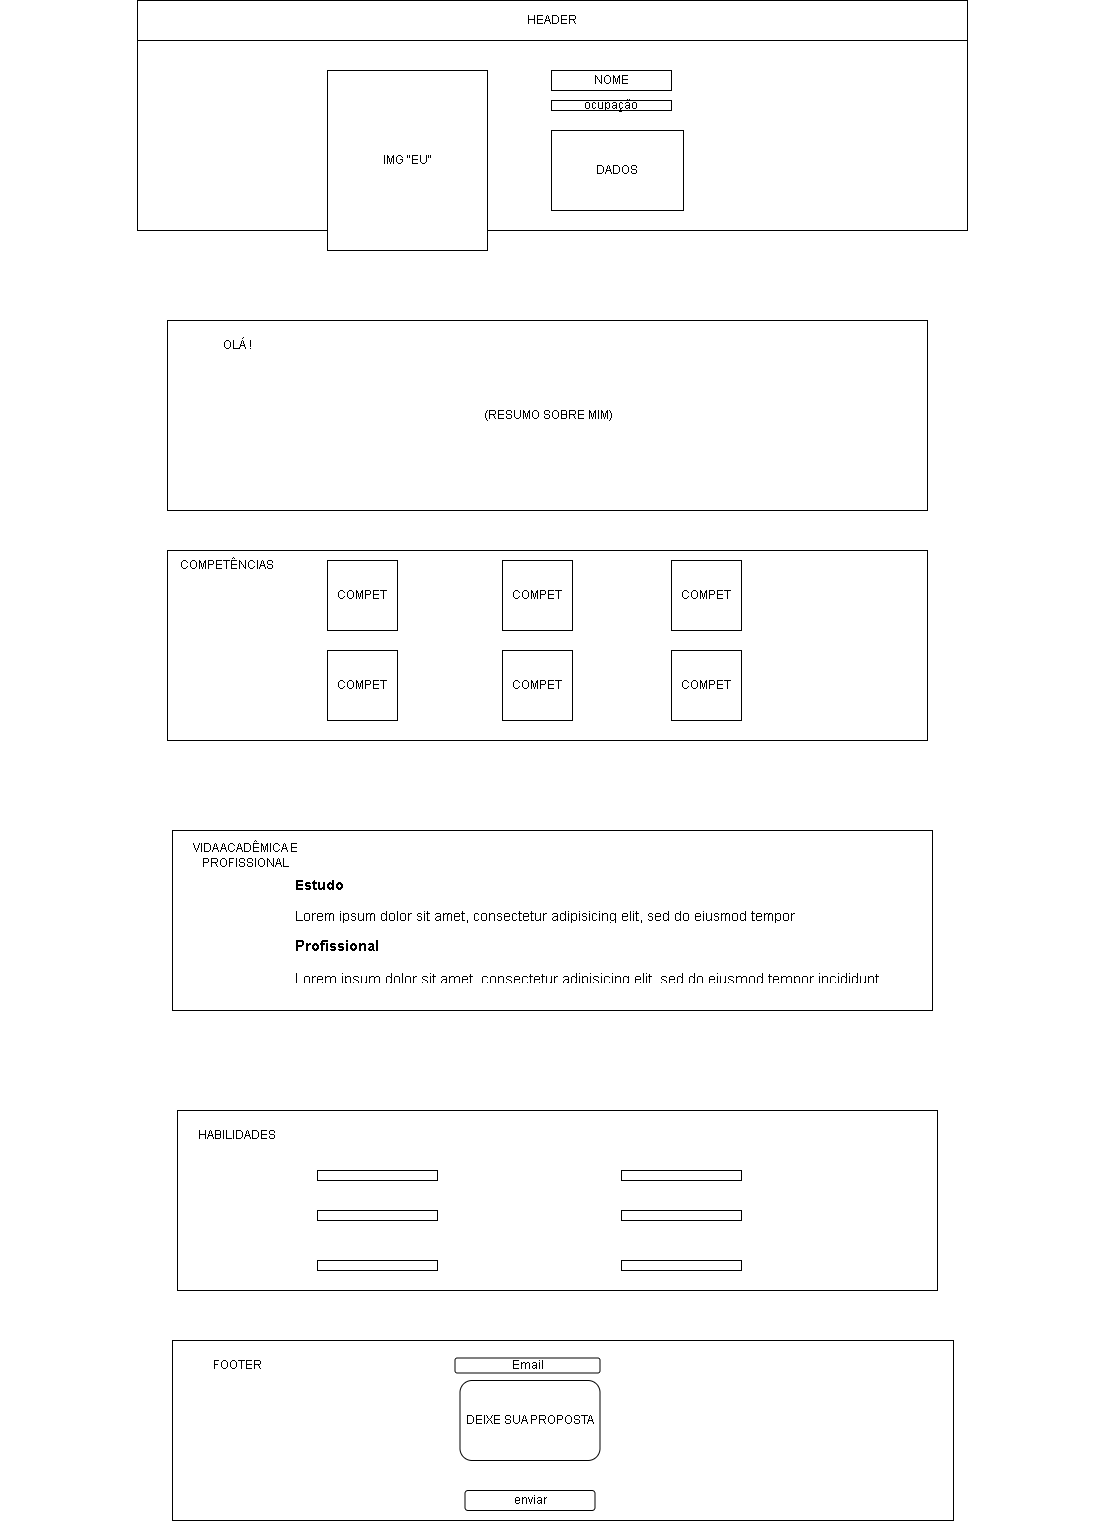

The diagram above was exported from draw.io. Its source (the exported page's mxGraphModel, read from the mxfile embedded in the PNG):
<mxGraphModel dx="2261" dy="780" grid="1" gridSize="10" guides="1" tooltips="1" connect="1" arrows="1" fold="1" page="1" pageScale="1" pageWidth="827" pageHeight="1169" math="0" shadow="0">
  <root>
    <mxCell id="0" />
    <mxCell id="1" parent="0" />
    <mxCell id="kkPoIR8F0xcOMmGH-va2-1" value="&lt;blockquote style=&quot;margin: 0 0 0 40px; border: none; padding: 0px;&quot;&gt;&lt;blockquote style=&quot;margin: 0 0 0 40px; border: none; padding: 0px;&quot;&gt;&lt;blockquote style=&quot;margin: 0 0 0 40px; border: none; padding: 0px;&quot;&gt;&lt;blockquote style=&quot;margin: 0 0 0 40px; border: none; padding: 0px;&quot;&gt;&lt;blockquote style=&quot;margin: 0 0 0 40px; border: none; padding: 0px;&quot;&gt;&lt;blockquote style=&quot;margin: 0 0 0 40px; border: none; padding: 0px;&quot;&gt;&lt;span style=&quot;white-space: pre;&quot;&gt;&lt;span style=&quot;white-space: pre;&quot;&gt;&#09;&lt;/span&gt;&lt;span style=&quot;white-space: pre;&quot;&gt;&#09;&lt;/span&gt;&lt;span style=&quot;white-space: pre;&quot;&gt;&#09;&lt;/span&gt;&lt;span style=&quot;white-space: pre;&quot;&gt;&#09;&lt;/span&gt;&lt;span style=&quot;white-space: pre;&quot;&gt;&#09;&lt;/span&gt;&lt;span style=&quot;white-space: pre;&quot;&gt;&#09;&lt;/span&gt;&lt;span style=&quot;white-space: pre;&quot;&gt;&#09;&lt;/span&gt;&lt;span style=&quot;white-space: pre;&quot;&gt;&#09;&lt;/span&gt;&lt;span style=&quot;white-space: pre;&quot;&gt;&#09;&lt;/span&gt;&lt;span style=&quot;white-space: pre;&quot;&gt;&#09;&lt;/span&gt;&lt;span style=&quot;white-space: pre;&quot;&gt;&#09;&lt;/span&gt;&lt;span style=&quot;white-space: pre;&quot;&gt;&#09;&lt;/span&gt;&lt;span style=&quot;white-space: pre;&quot;&gt;&#09;&lt;/span&gt;&lt;span style=&quot;white-space: pre;&quot;&gt;&#09;&lt;/span&gt;&lt;span style=&quot;white-space: pre;&quot;&gt;&#09;&lt;/span&gt;&lt;span style=&quot;white-space: pre;&quot;&gt;&#09;&lt;/span&gt;MAIN&lt;span style=&quot;white-space: pre;&quot;&gt;&#09;&lt;/span&gt;&lt;span style=&quot;white-space: pre;&quot;&gt;&#09;&lt;/span&gt;&lt;span style=&quot;white-space: pre;&quot;&gt;&#09;&lt;/span&gt;&lt;span style=&quot;white-space: pre;&quot;&gt;&#09;&lt;/span&gt;&#09;&lt;/span&gt;&lt;span style=&quot;white-space: pre;&quot;&gt;&#09;&lt;/span&gt;&lt;span style=&quot;white-space: pre;&quot;&gt;&#09;&lt;/span&gt;&lt;span style=&quot;white-space: pre;&quot;&gt;&#09;&lt;/span&gt;&lt;span style=&quot;white-space: pre;&quot;&gt;&#09;&lt;/span&gt;&lt;span style=&quot;white-space: pre;&quot;&gt;&#09;&lt;/span&gt;&lt;span style=&quot;white-space: pre;&quot;&gt;&#09;&lt;/span&gt;&lt;span style=&quot;white-space: pre;&quot;&gt;&#09;&lt;/span&gt;&lt;span style=&quot;white-space: pre;&quot;&gt;&#09;&lt;/span&gt;&lt;span style=&quot;white-space: pre;&quot;&gt;&#09;&lt;/span&gt;&lt;span style=&quot;white-space: pre;&quot;&gt;&#09;&lt;/span&gt;&lt;span style=&quot;white-space: pre;&quot;&gt;&#09;&lt;/span&gt;&lt;span style=&quot;white-space: pre;&quot;&gt;&#09;&lt;/span&gt;&lt;span style=&quot;white-space: pre;&quot;&gt;&#09;&lt;/span&gt;&lt;span style=&quot;white-space: pre;&quot;&gt;&#09;&lt;/span&gt;&lt;/blockquote&gt;&lt;/blockquote&gt;&lt;/blockquote&gt;&lt;/blockquote&gt;&lt;/blockquote&gt;&lt;/blockquote&gt;" style="rounded=0;whiteSpace=wrap;html=1;" parent="1" vertex="1">
      <mxGeometry y="230" width="830" height="190" as="geometry" />
    </mxCell>
    <mxCell id="kkPoIR8F0xcOMmGH-va2-3" value="IMG &quot;EU&quot;" style="rounded=0;whiteSpace=wrap;html=1;" parent="1" vertex="1">
      <mxGeometry x="190" y="260" width="160" height="180" as="geometry" />
    </mxCell>
    <mxCell id="kkPoIR8F0xcOMmGH-va2-4" value="NOME" style="rounded=0;whiteSpace=wrap;html=1;" parent="1" vertex="1">
      <mxGeometry x="414" y="260" width="120" height="20" as="geometry" />
    </mxCell>
    <mxCell id="kkPoIR8F0xcOMmGH-va2-5" value="ocupação" style="rounded=0;whiteSpace=wrap;html=1;" parent="1" vertex="1">
      <mxGeometry x="414" y="290" width="120" height="10" as="geometry" />
    </mxCell>
    <mxCell id="kkPoIR8F0xcOMmGH-va2-9" value="DADOS" style="rounded=0;whiteSpace=wrap;html=1;" parent="1" vertex="1">
      <mxGeometry x="414" y="320" width="132" height="80" as="geometry" />
    </mxCell>
    <mxCell id="kkPoIR8F0xcOMmGH-va2-10" value="HEADER" style="rounded=0;whiteSpace=wrap;html=1;" parent="1" vertex="1">
      <mxGeometry y="190" width="830" height="40" as="geometry" />
    </mxCell>
    <mxCell id="kkPoIR8F0xcOMmGH-va2-12" value="&amp;nbsp;(RESUMO SOBRE MIM)" style="rounded=0;whiteSpace=wrap;html=1;" parent="1" vertex="1">
      <mxGeometry x="30" y="510" width="760" height="190" as="geometry" />
    </mxCell>
    <mxCell id="kkPoIR8F0xcOMmGH-va2-13" value="" style="rounded=0;whiteSpace=wrap;html=1;" parent="1" vertex="1">
      <mxGeometry x="30" y="740" width="760" height="190" as="geometry" />
    </mxCell>
    <mxCell id="kkPoIR8F0xcOMmGH-va2-14" value="COMPETÊNCIAS" style="text;html=1;align=center;verticalAlign=middle;whiteSpace=wrap;rounded=0;" parent="1" vertex="1">
      <mxGeometry x="60" y="740" width="60" height="30" as="geometry" />
    </mxCell>
    <mxCell id="kkPoIR8F0xcOMmGH-va2-15" value="OLÁ !" style="text;html=1;align=center;verticalAlign=middle;whiteSpace=wrap;rounded=0;" parent="1" vertex="1">
      <mxGeometry x="70" y="520" width="60" height="30" as="geometry" />
    </mxCell>
    <mxCell id="kkPoIR8F0xcOMmGH-va2-16" value="COMPET" style="whiteSpace=wrap;html=1;aspect=fixed;" parent="1" vertex="1">
      <mxGeometry x="190" y="750" width="70" height="70" as="geometry" />
    </mxCell>
    <mxCell id="kkPoIR8F0xcOMmGH-va2-17" value="COMPET" style="whiteSpace=wrap;html=1;aspect=fixed;" parent="1" vertex="1">
      <mxGeometry x="190" y="840" width="70" height="70" as="geometry" />
    </mxCell>
    <mxCell id="kkPoIR8F0xcOMmGH-va2-18" value="COMPET" style="whiteSpace=wrap;html=1;aspect=fixed;" parent="1" vertex="1">
      <mxGeometry x="365" y="750" width="70" height="70" as="geometry" />
    </mxCell>
    <mxCell id="kkPoIR8F0xcOMmGH-va2-19" value="COMPET" style="whiteSpace=wrap;html=1;aspect=fixed;" parent="1" vertex="1">
      <mxGeometry x="365" y="840" width="70" height="70" as="geometry" />
    </mxCell>
    <mxCell id="kkPoIR8F0xcOMmGH-va2-20" value="COMPET" style="whiteSpace=wrap;html=1;aspect=fixed;" parent="1" vertex="1">
      <mxGeometry x="534" y="750" width="70" height="70" as="geometry" />
    </mxCell>
    <mxCell id="kkPoIR8F0xcOMmGH-va2-21" value="COMPET" style="whiteSpace=wrap;html=1;aspect=fixed;" parent="1" vertex="1">
      <mxGeometry x="534" y="840" width="70" height="70" as="geometry" />
    </mxCell>
    <mxCell id="kkPoIR8F0xcOMmGH-va2-22" value="" style="rounded=0;whiteSpace=wrap;html=1;" parent="1" vertex="1">
      <mxGeometry x="35" y="1020" width="760" height="180" as="geometry" />
    </mxCell>
    <mxCell id="kkPoIR8F0xcOMmGH-va2-23" value="VIDA ACADÊMICA E PROFISSIONAL" style="text;html=1;align=center;verticalAlign=middle;whiteSpace=wrap;rounded=0;" parent="1" vertex="1">
      <mxGeometry x="42.5" y="1030" width="130" height="30" as="geometry" />
    </mxCell>
    <mxCell id="kkPoIR8F0xcOMmGH-va2-24" value="" style="rounded=0;whiteSpace=wrap;html=1;" parent="1" vertex="1">
      <mxGeometry x="40" y="1300" width="760" height="180" as="geometry" />
    </mxCell>
    <mxCell id="kkPoIR8F0xcOMmGH-va2-25" value="HABILIDADES" style="text;html=1;align=center;verticalAlign=middle;whiteSpace=wrap;rounded=0;" parent="1" vertex="1">
      <mxGeometry x="70" y="1310" width="60" height="30" as="geometry" />
    </mxCell>
    <mxCell id="kkPoIR8F0xcOMmGH-va2-37" value="" style="rounded=0;whiteSpace=wrap;html=1;" parent="1" vertex="1">
      <mxGeometry x="35" y="1530" width="781" height="180" as="geometry" />
    </mxCell>
    <mxCell id="kkPoIR8F0xcOMmGH-va2-38" value="FOOTER" style="text;html=1;align=center;verticalAlign=middle;whiteSpace=wrap;rounded=0;" parent="1" vertex="1">
      <mxGeometry x="25" y="1540" width="150" height="30" as="geometry" />
    </mxCell>
    <mxCell id="kkPoIR8F0xcOMmGH-va2-39" value="&lt;h1 style=&quot;margin-top: 0px; font-size: 14px;&quot;&gt;&lt;font style=&quot;font-size: 14px;&quot;&gt;Estudo&lt;/font&gt;&lt;/h1&gt;&lt;p style=&quot;font-size: 14px;&quot;&gt;&lt;font style=&quot;font-size: 14px;&quot;&gt;Lorem ipsum dolor sit amet, consectetur adipisicing elit, sed do eiusmod tempor incididunt ut labore et dolore magna aliqua&lt;/font&gt;&lt;span style=&quot;font-size: 23px;&quot;&gt;.&lt;/span&gt;&lt;/p&gt;" style="text;html=1;whiteSpace=wrap;overflow=hidden;rounded=0;" parent="1" vertex="1">
      <mxGeometry x="156.25" y="1060" width="537.5" height="50" as="geometry" />
    </mxCell>
    <mxCell id="kkPoIR8F0xcOMmGH-va2-40" value="&lt;h1 style=&quot;margin-top: 0px; font-size: 15px;&quot;&gt;&lt;font style=&quot;font-size: 15px;&quot;&gt;Profissional&lt;/font&gt;&lt;/h1&gt;&lt;p style=&quot;font-size: 15px;&quot;&gt;&lt;font style=&quot;font-size: 15px;&quot;&gt;Lorem ipsum dolor sit amet, consectetur adipisicing elit, sed do eiusmod tempor incididunt ut labore et dolore magna aliqua.&lt;/font&gt;&lt;/p&gt;" style="text;html=1;whiteSpace=wrap;overflow=hidden;rounded=0;" parent="1" vertex="1">
      <mxGeometry x="156.25" y="1120" width="588.75" height="50" as="geometry" />
    </mxCell>
    <mxCell id="kkPoIR8F0xcOMmGH-va2-41" value="" style="rounded=0;whiteSpace=wrap;html=1;" parent="1" vertex="1">
      <mxGeometry x="180" y="1360" width="120" height="10" as="geometry" />
    </mxCell>
    <mxCell id="kkPoIR8F0xcOMmGH-va2-42" value="" style="rounded=0;whiteSpace=wrap;html=1;" parent="1" vertex="1">
      <mxGeometry x="180" y="1400" width="120" height="10" as="geometry" />
    </mxCell>
    <mxCell id="kkPoIR8F0xcOMmGH-va2-43" value="" style="rounded=0;whiteSpace=wrap;html=1;" parent="1" vertex="1">
      <mxGeometry x="180" y="1450" width="120" height="10" as="geometry" />
    </mxCell>
    <mxCell id="kkPoIR8F0xcOMmGH-va2-44" value="" style="rounded=0;whiteSpace=wrap;html=1;" parent="1" vertex="1">
      <mxGeometry x="484" y="1360" width="120" height="10" as="geometry" />
    </mxCell>
    <mxCell id="kkPoIR8F0xcOMmGH-va2-47" value="" style="rounded=0;whiteSpace=wrap;html=1;" parent="1" vertex="1">
      <mxGeometry x="484" y="1400" width="120" height="10" as="geometry" />
    </mxCell>
    <mxCell id="kkPoIR8F0xcOMmGH-va2-48" value="" style="rounded=0;whiteSpace=wrap;html=1;" parent="1" vertex="1">
      <mxGeometry x="484" y="1450" width="120" height="10" as="geometry" />
    </mxCell>
    <mxCell id="kkPoIR8F0xcOMmGH-va2-54" value="DEIXE SUA PROPOSTA" style="rounded=1;whiteSpace=wrap;html=1;" parent="1" vertex="1">
      <mxGeometry x="322.5" y="1570" width="140" height="80" as="geometry" />
    </mxCell>
    <mxCell id="kkPoIR8F0xcOMmGH-va2-61" value="enviar" style="rounded=1;whiteSpace=wrap;html=1;" parent="1" vertex="1">
      <mxGeometry x="327.5" y="1680" width="130" height="20" as="geometry" />
    </mxCell>
    <mxCell id="kkPoIR8F0xcOMmGH-va2-62" value="Email" style="rounded=1;whiteSpace=wrap;html=1;" parent="1" vertex="1">
      <mxGeometry x="317.5" y="1547.5" width="145" height="15" as="geometry" />
    </mxCell>
  </root>
</mxGraphModel>